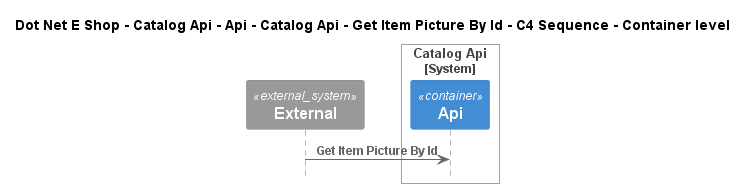

The diagram above was rendered by PlantUML. Its source (embedded in the PNG):
@startuml
!include ..\..\..\..\..\..\..\..\..\.c4s\C4_Sequence.puml

title Dot Net E Shop - Catalog Api - Api - Catalog Api - Get Item Picture By Id - C4 Sequence - Container level

System_Ext(C4InterFlow.SoftwareSystems.ExternalSystem, "External", "")

System_Boundary(DotNetEShop.SoftwareSystems.CatalogApi, "Catalog Api")
    Container(DotNetEShop.SoftwareSystems.CatalogApi.Containers.Api, "Api", "", "")
Boundary_End()

Rel(C4InterFlow.SoftwareSystems.ExternalSystem, DotNetEShop.SoftwareSystems.CatalogApi.Containers.Api, "Get Item Picture By Id")


@enduml